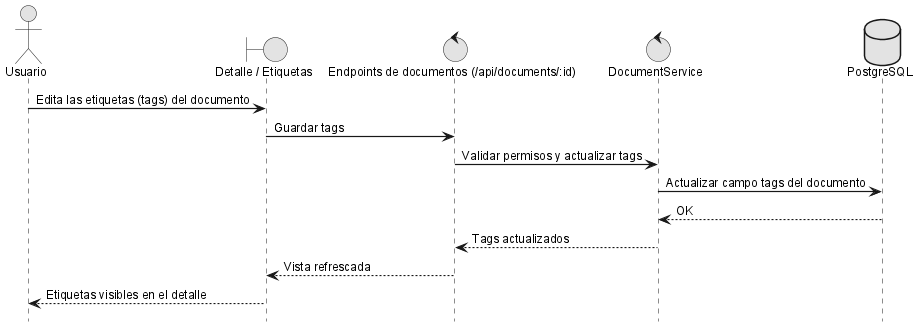

The diagram above was rendered by PlantUML. Its source (embedded in the PNG):
@startuml
!include _sequence-style.puml
actor Usuario as user
boundary "Detalle / Etiquetas" as ui
control "Endpoints de documentos (/api/documents/:id)" as api
control "DocumentService" as srv
database "PostgreSQL" as db

user -> ui: Edita las etiquetas (tags) del documento
ui -> api: Guardar tags
api -> srv: Validar permisos y actualizar tags
srv -> db: Actualizar campo tags del documento
db --> srv: OK
srv --> api: Tags actualizados
api --> ui: Vista refrescada
ui --> user: Etiquetas visibles en el detalle

@enduml